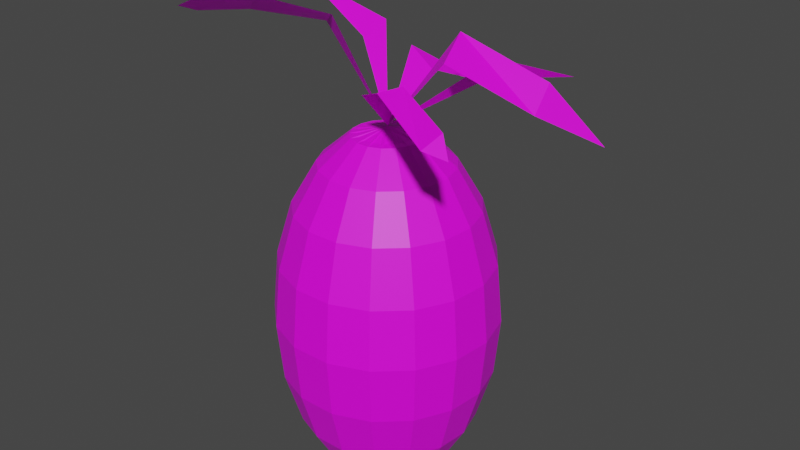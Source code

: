 # Source: prehistoricPlant.blend  (saved by Blender 3.6.11; exported with 4.5.12 LTS)
import bpy
from mathutils import Matrix  # noqa: F401  (used for matrix-valued properties, if any)

bpy.ops.wm.read_factory_settings(use_empty=True)
scene = bpy.context.scene
scene.name = 'Scene'

# ---- collections
col_collection = bpy.data.collections.new('Collection'); scene.collection.children.link(col_collection)

# ---- images (referenced by path relative to the original .blend; pixels are not part of the script)
import os
ASSET_DIR = os.environ.get("B2B_ASSET_DIR", "")  # directory of the original .blend (textures are referenced by path, not embedded)
HERE = os.path.dirname(os.path.abspath(__file__))  # packed textures are extracted next to this script under _unpacked/

def load_image(name, relpath, width, height, colorspace="sRGB"):
    """Load a texture the original file referenced (path relative to the .blend, or extracted next to this script)."""
    p = next((c for c in (os.path.join(HERE, relpath), os.path.join(ASSET_DIR, relpath)) if relpath and os.path.exists(c)), "")
    if p:
        img = bpy.data.images.load(p, check_existing=True)
        img.name = name
    else:  # same state as the original file: an image datablock whose file is absent (Cycles renders it pink)
        img = bpy.data.images.new(name, width, height)
        img.source = "FILE"
        img.filepath = "//" + (relpath or name)
    img.colorspace_settings.name = colorspace
    return img
img_dungeons_2_texture_01_a_png = load_image('Dungeons_2_Texture_01_A.png', 'Dungeons_2_Texture_01_A.png', 1024, 1024, 'sRGB')

# ---- materials (node trees are filled in below, after node groups)
mat_material = bpy.data.materials.new('Material')
mat_material.alpha_threshold = 0.0
mat_material.use_transparent_shadow = False
mat_material.roughness = 0.5
mat_material.line_color = (0.0, 0.0, 0.0, 1.0)

# ---- material node trees
mat_material.use_nodes = True; mat_material.node_tree.nodes.clear()
_N = mat_material.node_tree.nodes; _L = mat_material.node_tree.links
n0 = _N.new('ShaderNodeOutputMaterial'); n0.name = 'Material Output'; n0.location = (300, 300)
n1 = _N.new('ShaderNodeBsdfPrincipled'); n1.name = 'Principled BSDF'; n1.location = (10, 300)
n1.distribution = 'GGX'
n1.subsurface_method = 'RANDOM_WALK_SKIN'
n1.inputs[3].default_value = 1.45
n1.inputs[27].default_value = (0.0, 0.0, 0.0, 1.0)
n1.inputs[28].default_value = 1.0
n2 = _N.new('ShaderNodeTexImage'); n2.name = 'Image Texture'; n2.location = (-356, 59)
n2.image = img_dungeons_2_texture_01_a_png
_L.new(n1.outputs[0], n0.inputs[0])
_L.new(n2.outputs[0], n1.inputs[0])
n0.is_active_output = True

# ---- world
world_world = bpy.data.worlds.new('World'); scene.world = world_world
world_world.use_nodes = True; world_world.node_tree.nodes.clear()
_N = world_world.node_tree.nodes; _L = world_world.node_tree.links
n0 = _N.new('ShaderNodeOutputWorld'); n0.name = 'World Output'; n0.location = (300, 300)
n1 = _N.new('ShaderNodeBackground'); n1.name = 'Background'; n1.location = (10, 300)
n1.inputs[0].default_value = (0.05088, 0.05088, 0.05088, 1.0)
_L.new(n1.outputs[0], n0.inputs[0])
n0.is_active_output = True
world_world.color = (0.05088, 0.05088, 0.05088)
world_world.use_sun_shadow = False
world_world.sun_shadow_jitter_overblur = 0.0

# ---- meshes
me_sphere = bpy.data.meshes.new('Sphere')
me_sphere.from_pydata([(0.0001117, 0.2031, 0.8785), (0.0001117, 0.6112, 0.304), (0.0001117, 0.6423, 0.02753), (0.0001117, 0.6112, -0.249), (0.0001117, 0.521, -0.4984), (0.0001117, 0.3803, -0.6963), (0.0001117, 0.2031, -0.7011), (0.07107, 0.1899, 0.8785), (0.1351, 0.3551, 0.7514), (0.1859, 0.4862, 0.5535), (0.2185, 0.5704, 0.304), (0.2297, 0.5994, 0.02753), (0.2185, 0.5704, -0.249), (0.1859, 0.4862, -0.4984), (0.1351, 0.3551, -0.6963), (0.07107, 0.1899, -0.7011), (0.1324, 0.1519, 0.8785), (0.2518, 0.2828, 0.7514), (0.3465, 0.3867, 0.5535), (0.4074, 0.4535, 0.304), (0.4283, 0.4765, 0.02753), (0.4074, 0.4535, -0.249), (0.3465, 0.3867, -0.4984), (0.2518, 0.2828, -0.6963), (0.1324, 0.1519, -0.7011), (0.1759, 0.09428, 0.8785), (0.3345, 0.1733, 0.7514), (0.4604, 0.2359, 0.5535), (0.5412, 0.2762, 0.304), (0.5691, 0.29, 0.02753), (0.5412, 0.2762, -0.249), (0.4604, 0.2359, -0.4984), (0.3345, 0.1733, -0.6963), (0.1759, 0.09428, -0.7011), (0.1957, 0.02486, 0.8785), (0.3721, 0.0412, 0.7514), (0.5121, 0.05418, 0.5535), (0.602, 0.06251, 0.304), (0.633, 0.06538, 0.02753), (0.602, 0.06251, -0.249), (0.5121, 0.05418, -0.4984), (0.3721, 0.0412, -0.6963), (0.1957, 0.02486, -0.7011), (0.189, -0.04702, 0.8785), (0.3595, -0.09551, 0.7514), (0.4947, -0.134, 0.5535), (0.5815, -0.1587, 0.304), (0.6115, -0.1672, 0.02753), (0.5815, -0.1587, -0.249), (0.4947, -0.134, -0.4984), (0.3595, -0.09551, -0.6963), (0.189, -0.04702, -0.7011), (0.1569, -0.1116, 0.8785), (0.2983, -0.2184, 0.7514), (0.4105, -0.3032, 0.5535), (0.4825, -0.3576, 0.304), (0.5073, -0.3763, 0.02753), (0.4825, -0.3576, -0.249), (0.4105, -0.3032, -0.4984), (0.2983, -0.2184, -0.6963), (0.1569, -0.1116, -0.7011), (0.1035, -0.1603, 0.8785), (0.1968, -0.3109, 0.7514), (0.2708, -0.4305, 0.5535), (0.3183, -0.5072, 0.304), (0.3347, -0.5337, 0.02753), (0.3183, -0.5072, -0.249), (0.2708, -0.4305, -0.4984), (0.1968, -0.3109, -0.6963), (0.1035, -0.1603, -0.7011), (0.0362, -0.1863, 0.8785), (0.06876, -0.3605, 0.7514), (0.0946, -0.4987, 0.5535), (0.1112, -0.5875, 0.304), (0.1169, -0.6181, 0.02753), (0.1112, -0.5875, -0.249), (0.0946, -0.4987, -0.4984), (0.06876, -0.3605, -0.6963), (0.0362, -0.1863, -0.7011), (-0.03598, -0.1863, 0.8785), (-0.06854, -0.3605, 0.7514), (-0.09438, -0.4987, 0.5535), (-0.111, -0.5875, 0.304), (-0.1167, -0.6181, 0.02753), (-0.111, -0.5875, -0.249), (-0.09438, -0.4987, -0.4984), (-0.06854, -0.3605, -0.6963), (-0.03598, -0.1863, -0.7011), (0.0001117, 0.006732, -0.7096), (-0.1033, -0.1603, 0.8785), (-0.1966, -0.3109, 0.7514), (-0.2706, -0.4305, 0.5535), (-0.3181, -0.5072, 0.304), (-0.3345, -0.5337, 0.02753), (-0.3181, -0.5072, -0.249), (-0.2706, -0.4305, -0.4984), (-0.1966, -0.3109, -0.6963), (-0.1033, -0.1603, -0.7011), (0.007508, 0.004078, 0.9159), (-0.1566, -0.1116, 0.8785), (-0.298, -0.2184, 0.7514), (-0.4102, -0.3032, 0.5535), (-0.4823, -0.3576, 0.304), (-0.5071, -0.3763, 0.02753), (-0.4823, -0.3576, -0.249), (-0.4102, -0.3032, -0.4984), (-0.298, -0.2184, -0.6963), (-0.1566, -0.1116, -0.7011), (-0.1888, -0.04702, 0.8785), (-0.3592, -0.09551, 0.7514), (-0.4945, -0.134, 0.5535), (-0.5813, -0.1587, 0.304), (-0.6112, -0.1672, 0.02753), (-0.5813, -0.1587, -0.249), (-0.4945, -0.134, -0.4984), (-0.3592, -0.09551, -0.6963), (-0.1888, -0.04702, -0.7011), (-0.1955, 0.02486, 0.8785), (-0.3719, 0.0412, 0.7514), (-0.5119, 0.05418, 0.5535), (-0.6018, 0.06251, 0.304), (-0.6328, 0.06538, 0.02753), (-0.6018, 0.06251, -0.249), (-0.5119, 0.05418, -0.4984), (-0.3719, 0.0412, -0.6963), (-0.1955, 0.02486, -0.7011), (-0.1757, 0.09428, 0.8785), (-0.3343, 0.1733, 0.7514), (-0.4602, 0.2359, 0.5535), (-0.541, 0.2762, 0.304), (-0.5689, 0.29, 0.02753), (-0.541, 0.2762, -0.249), (-0.4602, 0.2359, -0.4984), (-0.3343, 0.1733, -0.6963), (-0.1757, 0.09428, -0.7011), (-0.1322, 0.1519, 0.8785), (-0.2516, 0.2828, 0.7514), (-0.3463, 0.3867, 0.5535), (-0.4071, 0.4535, 0.304), (-0.4281, 0.4765, 0.02753), (-0.4071, 0.4535, -0.249), (-0.3463, 0.3867, -0.4984), (-0.2516, 0.2828, -0.6963), (-0.1322, 0.1519, -0.7011), (-0.07084, 0.1899, 0.8785), (-0.1348, 0.3551, 0.7514), (-0.1856, 0.4862, 0.5535), (-0.2183, 0.5704, 0.304), (-0.2295, 0.5994, 0.02753), (-0.2183, 0.5704, -0.249), (-0.1856, 0.4862, -0.4984), (-0.1348, 0.3551, -0.6963), (-0.07084, 0.1899, -0.7011), (0.0001117, 0.3803, 0.7514), (0.0001117, 0.521, 0.5535), (0.008382, 0.1589, 0.8825), (0.008382, 0.05097, 0.9065), (0.04737, 0.1516, 0.8825), (0.06279, 0.1456, 0.8825), (0.0238, 0.045, 0.9065), (0.09652, 0.1248, 0.8825), (0.1087, 0.1136, 0.8825), (0.03603, 0.03385, 0.9065), (0.1326, 0.08196, 0.8825), (0.14, 0.06716, 0.8825), (0.0434, 0.01905, 0.9065), (0.1509, 0.02901, 0.8825), (0.1524, 0.01254, 0.8825), (0.04493, 0.002579, 0.9065), (0.1487, -0.02696, 0.8825), (0.1442, -0.04287, 0.8825), (0.0404, -0.01333, 0.9065), (0.1265, -0.07837, 0.8825), (0.1166, -0.09157, 0.8825), (0.03043, -0.02653, 0.9065), (0.08725, -0.1183, 0.8825), (0.07319, -0.127, 0.8825), (0.01637, -0.03524, 0.9065), (0.0362, -0.1413, 0.8825), (0.01994, -0.1444, 0.8825), (0.0001117, -0.03827, 0.9065), (-0.01972, -0.1444, 0.8825), (-0.03598, -0.1413, 0.8825), (-0.01615, -0.03524, 0.9065), (-0.07296, -0.127, 0.8825), (-0.08703, -0.1183, 0.8825), (-0.03021, -0.02653, 0.9065), (-0.1163, -0.09157, 0.8825), (-0.1263, -0.07837, 0.8825), (-0.04018, -0.01333, 0.9065), (-0.144, -0.04287, 0.8825), (-0.1485, -0.02696, 0.8825), (-0.0447, 0.002579, 0.9065), (-0.1522, 0.01254, 0.8825), (-0.1506, 0.02901, 0.8825), (-0.04318, 0.01905, 0.9065), (-0.1398, 0.06716, 0.8825), (-0.1324, 0.08196, 0.8825), (-0.0358, 0.03385, 0.9065), (-0.1085, 0.1136, 0.8825), (-0.09629, 0.1248, 0.8825), (-0.02358, 0.045, 0.9065), (-0.06257, 0.1456, 0.8825), (-0.04715, 0.1516, 0.8825), (-0.008158, 0.05097, 0.9065), (-0.008158, 0.1589, 0.8825), (-0.2168, 0.4688, 1.136), (-0.08075, 0.7685, 0.9602), (0.09221, 0.951, 0.8596), (0.02218, 0.7576, 0.9506), (-0.0681, 0.4622, 1.052), (0.1446, -0.08285, 1.104), (0.3637, -0.3045, 1.228), (0.7444, -0.494, 1.171), (0.8347, -0.5689, 1.1), (0.705, -0.5976, 1.121), (0.2895, -0.4023, 1.21), (0.0559, -0.2464, 1.12), (-0.3101, -0.05156, 1.355), (-0.5592, -0.341, 1.452), (-0.7073, -0.569, 1.465), (-0.8367, -0.6006, 1.412), (-0.8771, -0.4446, 1.358), (-0.7583, -0.1939, 1.336), (-0.4588, 0.06075, 1.285), (0.2638, 0.2621, 1.315), (0.8007, 0.2548, 1.2), (1.029, 0.4271, 0.9324), (0.8089, 0.1281, 1.094), (0.341, 0.03027, 1.241), (-0.3435, 0.2181, 1.204), (-0.7622, 0.1529, 1.476), (-1.123, 0.2028, 1.295), (-0.7353, 0.2094, 1.413), (-0.3454, 0.4073, 1.245), (0.4005, 0.3747, 1.202), (0.6568, 0.7204, 1.093), (0.3243, 0.4292, 1.088)], [], [(1, 154, 9, 10), (155, 156, 157), (5, 4, 13, 14), (2, 1, 10, 11), (153, 0, 7, 8), (6, 5, 14, 15), (3, 2, 11, 12), (154, 153, 8, 9), (88, 6, 15), (4, 3, 12, 13), (10, 9, 18, 19), (158, 159, 160), (14, 13, 22, 23), (11, 10, 19, 20), (8, 7, 16, 17), (15, 14, 23, 24), (12, 11, 20, 21), (9, 8, 17, 18), (88, 15, 24), (13, 12, 21, 22), (22, 21, 30, 31), (19, 18, 27, 28), (161, 162, 163), (23, 22, 31, 32), (20, 19, 28, 29), (17, 16, 25, 26), (24, 23, 32, 33), (21, 20, 29, 30), (18, 17, 26, 27), (88, 24, 33), (27, 26, 35, 36), (88, 33, 42), (31, 30, 39, 40), (28, 27, 36, 37), (164, 165, 166), (32, 31, 40, 41), (29, 28, 37, 38), (26, 25, 34, 35), (33, 32, 41, 42), (30, 29, 38, 39), (42, 41, 50, 51), (39, 38, 47, 48), (36, 35, 44, 45), (88, 42, 51), (40, 39, 48, 49), (37, 36, 45, 46), (167, 168, 169), (41, 40, 49, 50), (38, 37, 46, 47), (35, 34, 43, 44), (47, 46, 55, 56), (44, 43, 52, 53), (51, 50, 59, 60), (48, 47, 56, 57), (45, 44, 53, 54), (88, 51, 60), (49, 48, 57, 58), (46, 45, 54, 55), (170, 171, 172), (50, 49, 58, 59), (173, 174, 175), (59, 58, 67, 68), (56, 55, 64, 65), (53, 52, 61, 62), (60, 59, 68, 69), (57, 56, 65, 66), (54, 53, 62, 63), (88, 60, 69), (58, 57, 66, 67), (55, 54, 63, 64), (64, 63, 72, 73), (176, 177, 178), (68, 67, 76, 77), (65, 64, 73, 74), (62, 61, 70, 71), (69, 68, 77, 78), (66, 65, 74, 75), (63, 62, 71, 72), (88, 69, 78), (67, 66, 75, 76), (88, 78, 87), (76, 75, 84, 85), (73, 72, 81, 82), (179, 180, 181), (77, 76, 85, 86), (74, 73, 82, 83), (71, 70, 79, 80), (78, 77, 86, 87), (75, 74, 83, 84), (72, 71, 80, 81), (84, 83, 93, 94), (81, 80, 90, 91), (88, 87, 97), (85, 84, 94, 95), (82, 81, 91, 92), (182, 183, 184), (86, 85, 95, 96), (83, 82, 92, 93), (80, 79, 89, 90), (87, 86, 96, 97), (90, 89, 99, 100), (97, 96, 106, 107), (94, 93, 103, 104), (91, 90, 100, 101), (88, 97, 107), (95, 94, 104, 105), (92, 91, 101, 102), (185, 186, 187), (96, 95, 105, 106), (93, 92, 102, 103), (103, 102, 111, 112), (100, 99, 108, 109), (107, 106, 115, 116), (104, 103, 112, 113), (101, 100, 109, 110), (88, 107, 116), (105, 104, 113, 114), (102, 101, 110, 111), (188, 189, 190), (106, 105, 114, 115), (191, 192, 193), (115, 114, 123, 124), (112, 111, 120, 121), (109, 108, 117, 118), (116, 115, 124, 125), (113, 112, 121, 122), (110, 109, 118, 119), (88, 116, 125), (114, 113, 122, 123), (111, 110, 119, 120), (123, 122, 131, 132), (120, 119, 128, 129), (194, 195, 196), (124, 123, 132, 133), (121, 120, 129, 130), (118, 117, 126, 127), (125, 124, 133, 134), (122, 121, 130, 131), (119, 118, 127, 128), (88, 125, 134), (128, 127, 136, 137), (88, 134, 143), (132, 131, 140, 141), (129, 128, 137, 138), (197, 198, 199), (133, 132, 141, 142), (130, 129, 138, 139), (127, 126, 135, 136), (134, 133, 142, 143), (131, 130, 139, 140), (140, 139, 148, 149), (137, 136, 145, 146), (88, 143, 152), (141, 140, 149, 150), (138, 137, 146, 147), (200, 201, 202), (142, 141, 150, 151), (139, 138, 147, 148), (136, 135, 144, 145), (143, 142, 151, 152), (145, 144, 0, 153), (152, 151, 5, 6), (149, 148, 2, 3), (146, 145, 153, 154), (88, 152, 6), (150, 149, 3, 4), (147, 146, 154, 1), (203, 204, 205), (151, 150, 4, 5), (148, 147, 1, 2), (0, 98, 156, 155), (98, 7, 157, 156), (7, 0, 155, 157), (7, 98, 159, 158), (98, 16, 160, 159), (16, 7, 158, 160), (16, 98, 162, 161), (98, 25, 163, 162), (25, 16, 161, 163), (25, 98, 165, 164), (98, 34, 166, 165), (34, 25, 164, 166), (34, 98, 168, 167), (98, 43, 169, 168), (43, 34, 167, 169), (43, 98, 171, 170), (98, 52, 172, 171), (52, 43, 170, 172), (52, 98, 174, 173), (98, 61, 175, 174), (61, 52, 173, 175), (61, 98, 177, 176), (98, 70, 178, 177), (70, 61, 176, 178), (70, 98, 180, 179), (98, 79, 181, 180), (79, 70, 179, 181), (79, 98, 183, 182), (98, 89, 184, 183), (89, 79, 182, 184), (89, 98, 186, 185), (98, 99, 187, 186), (99, 89, 185, 187), (99, 98, 189, 188), (98, 108, 190, 189), (108, 99, 188, 190), (108, 98, 192, 191), (98, 117, 193, 192), (117, 108, 191, 193), (117, 98, 195, 194), (98, 126, 196, 195), (126, 117, 194, 196), (126, 98, 198, 197), (98, 135, 199, 198), (135, 126, 197, 199), (135, 98, 201, 200), (98, 144, 202, 201), (144, 135, 200, 202), (144, 98, 204, 203), (98, 0, 205, 204), (0, 144, 203, 205), (208, 207, 209), (206, 210, 209, 207), (206, 98, 210), (211, 98, 217), (211, 217, 216, 212), (212, 216, 215, 213), (214, 213, 215), (218, 98, 224), (218, 224, 223, 219), (221, 220, 222), (219, 223, 222, 220), (225, 98, 229), (225, 229, 228, 226), (227, 226, 228), (230, 98, 234), (230, 234, 233, 231), (232, 231, 233), (236, 237, 235), (235, 237, 98)])
_uv = me_sphere.uv_layers.new(name='UVMap')
_uv.uv.foreach_set('vector', [0.08234, 0.4709, 0.08234, 0.471, 0.08225, 0.471, 0.08225, 0.4709, 0.2246, 0.4707, 0.2246, 0.4707, 0.2246, 0.4707, 0.08234, 0.4702, 0.08234, 0.4704, 0.08225, 0.4704, 0.08225, 0.4702, 0.1126, 0.4883, 0.1126, 0.4884, 0.1125, 0.4884, 0.1125, 0.4883, 0.08234, 0.4712, 0.08234, 0.4713, 0.08225, 0.4713, 0.08225, 0.4712, 0.1126, 0.4877, 0.1126, 0.4878, 0.1125, 0.4878, 0.1125, 0.4877, 0.08234, 0.4706, 0.08234, 0.4707, 0.08225, 0.4707, 0.08225, 0.4706, 0.1126, 0.4886, 0.1126, 0.4887, 0.1125, 0.4887, 0.1125, 0.4886, 0.0823, 0.4699, 0.08234, 0.4701, 0.08225, 0.4701, 0.08234, 0.4704, 0.08234, 0.4706, 0.08225, 0.4706, 0.08225, 0.4704, 0.08225, 0.4709, 0.08225, 0.471, 0.08216, 0.471, 0.08216, 0.4709, 0.2246, 0.4707, 0.2246, 0.4707, 0.2246, 0.4707, 0.1125, 0.4878, 0.1125, 0.488, 0.1124, 0.488, 0.1124, 0.4878, 0.08225, 0.4707, 0.08225, 0.4709, 0.08216, 0.4709, 0.08216, 0.4707, 0.08225, 0.4712, 0.08225, 0.4713, 0.08216, 0.4713, 0.08216, 0.4712, 0.08225, 0.4701, 0.08225, 0.4702, 0.08216, 0.4702, 0.08216, 0.4701, 0.08225, 0.4706, 0.08225, 0.4707, 0.08216, 0.4707, 0.08216, 0.4706, 0.08225, 0.471, 0.08225, 0.4712, 0.08216, 0.4712, 0.08216, 0.471, 0.08221, 0.4699, 0.08225, 0.4701, 0.08216, 0.4701, 0.08225, 0.4704, 0.08225, 0.4706, 0.08216, 0.4706, 0.08216, 0.4704, 0.1124, 0.488, 0.1124, 0.4881, 0.1123, 0.4881, 0.1123, 0.488, 0.1124, 0.4884, 0.1124, 0.4886, 0.1123, 0.4886, 0.1123, 0.4884, 0.2246, 0.4707, 0.2246, 0.4707, 0.2246, 0.4707, 0.08216, 0.4702, 0.08216, 0.4704, 0.08208, 0.4704, 0.08208, 0.4702, 0.08216, 0.4707, 0.08216, 0.4709, 0.08208, 0.4709, 0.08208, 0.4707, 0.08216, 0.4712, 0.08216, 0.4713, 0.08208, 0.4713, 0.08208, 0.4712, 0.08216, 0.4701, 0.08216, 0.4702, 0.08208, 0.4702, 0.08208, 0.4701, 0.08216, 0.4706, 0.08216, 0.4707, 0.08208, 0.4707, 0.08208, 0.4706, 0.08216, 0.471, 0.08216, 0.4712, 0.08208, 0.4712, 0.08208, 0.471, 0.08212, 0.4699, 0.08216, 0.4701, 0.08208, 0.4701, 0.1123, 0.4886, 0.1123, 0.4887, 0.1123, 0.4887, 0.1123, 0.4886, 0.08203, 0.4699, 0.08208, 0.4701, 0.08199, 0.4701, 0.08208, 0.4704, 0.08208, 0.4706, 0.08199, 0.4706, 0.08199, 0.4704, 0.08208, 0.4709, 0.08208, 0.471, 0.08199, 0.471, 0.08199, 0.4709, 0.2246, 0.4707, 0.2246, 0.4707, 0.2246, 0.4707, 0.08208, 0.4702, 0.08208, 0.4704, 0.08199, 0.4704, 0.08199, 0.4702, 0.1123, 0.4883, 0.1123, 0.4884, 0.1123, 0.4884, 0.1123, 0.4883, 0.08208, 0.4712, 0.08208, 0.4713, 0.08199, 0.4713, 0.08199, 0.4712, 0.08208, 0.4701, 0.08208, 0.4702, 0.08199, 0.4702, 0.08199, 0.4701, 0.08208, 0.4706, 0.08208, 0.4707, 0.08199, 0.4707, 0.08199, 0.4706, 0.08199, 0.4701, 0.08199, 0.4702, 0.0819, 0.4702, 0.0819, 0.4701, 0.1123, 0.4881, 0.1123, 0.4883, 0.1122, 0.4883, 0.1122, 0.4881, 0.08199, 0.471, 0.08199, 0.4712, 0.0819, 0.4712, 0.0819, 0.471, 0.08194, 0.4699, 0.08199, 0.4701, 0.0819, 0.4701, 0.08199, 0.4704, 0.08199, 0.4706, 0.0819, 0.4706, 0.0819, 0.4704, 0.1123, 0.4884, 0.1123, 0.4886, 0.1122, 0.4886, 0.1122, 0.4884, 0.2246, 0.4707, 0.2246, 0.4707, 0.2246, 0.4707, 0.08199, 0.4702, 0.08199, 0.4704, 0.0819, 0.4704, 0.0819, 0.4702, 0.08199, 0.4707, 0.08199, 0.4709, 0.0819, 0.4709, 0.0819, 0.4707, 0.1123, 0.4887, 0.1123, 0.4889, 0.1122, 0.4889, 0.1122, 0.4887, 0.0819, 0.4707, 0.0819, 0.4709, 0.08181, 0.4709, 0.08181, 0.4707, 0.1122, 0.4887, 0.1122, 0.4889, 0.1121, 0.4889, 0.1121, 0.4887, 0.0819, 0.4701, 0.0819, 0.4702, 0.08181, 0.4702, 0.08181, 0.4701, 0.0819, 0.4706, 0.0819, 0.4707, 0.08181, 0.4707, 0.08181, 0.4706, 0.0819, 0.471, 0.0819, 0.4712, 0.08181, 0.4712, 0.08181, 0.471, 0.1121, 0.4875, 0.1122, 0.4877, 0.1121, 0.4877, 0.0819, 0.4704, 0.0819, 0.4706, 0.08181, 0.4706, 0.08181, 0.4704, 0.0819, 0.4709, 0.0819, 0.471, 0.08181, 0.471, 0.08181, 0.4709, 0.2246, 0.4707, 0.2246, 0.4707, 0.2246, 0.4707, 0.1122, 0.4878, 0.1122, 0.488, 0.1121, 0.488, 0.1121, 0.4878, 0.2246, 0.4707, 0.2246, 0.4707, 0.2246, 0.4707, 0.08181, 0.4702, 0.08181, 0.4704, 0.08172, 0.4704, 0.08172, 0.4702, 0.08181, 0.4707, 0.08181, 0.4709, 0.08172, 0.4709, 0.08172, 0.4707, 0.08181, 0.4712, 0.08181, 0.4713, 0.08172, 0.4713, 0.08172, 0.4712, 0.1121, 0.4877, 0.1121, 0.4878, 0.112, 0.4878, 0.112, 0.4877, 0.08181, 0.4706, 0.08181, 0.4707, 0.08172, 0.4707, 0.08172, 0.4706, 0.08181, 0.471, 0.08181, 0.4712, 0.08172, 0.4712, 0.08172, 0.471, 0.08176, 0.4699, 0.08181, 0.4701, 0.08172, 0.4701, 0.1121, 0.488, 0.1121, 0.4881, 0.112, 0.4881, 0.112, 0.488, 0.1121, 0.4884, 0.1121, 0.4886, 0.112, 0.4886, 0.112, 0.4884, 0.08172, 0.4709, 0.08172, 0.471, 0.08163, 0.471, 0.08163, 0.4709, 0.2246, 0.4707, 0.2246, 0.4707, 0.2246, 0.4707, 0.08172, 0.4702, 0.08172, 0.4704, 0.08163, 0.4704, 0.08163, 0.4702, 0.08172, 0.4707, 0.08172, 0.4709, 0.08163, 0.4709, 0.08163, 0.4707, 0.112, 0.4887, 0.112, 0.4889, 0.1119, 0.4889, 0.1119, 0.4887, 0.112, 0.4877, 0.112, 0.4878, 0.1119, 0.4878, 0.1119, 0.4877, 0.08172, 0.4706, 0.08172, 0.4707, 0.08163, 0.4707, 0.08163, 0.4706, 0.08172, 0.471, 0.08172, 0.4712, 0.08163, 0.4712, 0.08163, 0.471, 0.08168, 0.4699, 0.08172, 0.4701, 0.08163, 0.4701, 0.08172, 0.4704, 0.08172, 0.4706, 0.08163, 0.4706, 0.08163, 0.4704, 0.08159, 0.4699, 0.08163, 0.4701, 0.08154, 0.4701, 0.1119, 0.488, 0.1119, 0.4881, 0.1118, 0.4881, 0.1118, 0.488, 0.08163, 0.4709, 0.08163, 0.471, 0.08154, 0.471, 0.08154, 0.4709, 0.2246, 0.4707, 0.2246, 0.4707, 0.2246, 0.4707, 0.08163, 0.4702, 0.08163, 0.4704, 0.08154, 0.4704, 0.08154, 0.4702, 0.1119, 0.4883, 0.1119, 0.4884, 0.1118, 0.4884, 0.1118, 0.4883, 0.08163, 0.4712, 0.08163, 0.4713, 0.08154, 0.4713, 0.08154, 0.4712, 0.1119, 0.4877, 0.1119, 0.4878, 0.1118, 0.4878, 0.1118, 0.4877, 0.08163, 0.4706, 0.08163, 0.4707, 0.08154, 0.4707, 0.08154, 0.4706, 0.1119, 0.4886, 0.1119, 0.4887, 0.1118, 0.4887, 0.1118, 0.4886, 0.08154, 0.4706, 0.08154, 0.4707, 0.08145, 0.4707, 0.08145, 0.4706, 0.08154, 0.471, 0.08154, 0.4712, 0.08145, 0.4712, 0.08145, 0.471, 0.0815, 0.4699, 0.08154, 0.4701, 0.08145, 0.4701, 0.08154, 0.4704, 0.08154, 0.4706, 0.08145, 0.4706, 0.08145, 0.4704, 0.08154, 0.4709, 0.08154, 0.471, 0.08145, 0.471, 0.08145, 0.4709, 0.2246, 0.4707, 0.2246, 0.4707, 0.2246, 0.4707, 0.1118, 0.4878, 0.1118, 0.488, 0.1117, 0.488, 0.1117, 0.4878, 0.08154, 0.4707, 0.08154, 0.4709, 0.08145, 0.4709, 0.08145, 0.4707, 0.08154, 0.4712, 0.08154, 0.4713, 0.08145, 0.4713, 0.08145, 0.4712, 0.08154, 0.4701, 0.08154, 0.4702, 0.08145, 0.4702, 0.08145, 0.4701, 0.1117, 0.4887, 0.1117, 0.4889, 0.1116, 0.4889, 0.1116, 0.4887, 0.08145, 0.4701, 0.08145, 0.4702, 0.08136, 0.4702, 0.08136, 0.4701, 0.08145, 0.4706, 0.08145, 0.4707, 0.08136, 0.4707, 0.08136, 0.4706, 0.08145, 0.471, 0.08145, 0.4712, 0.08136, 0.4712, 0.08136, 0.471, 0.08141, 0.4699, 0.08145, 0.4701, 0.08136, 0.4701, 0.08145, 0.4704, 0.08145, 0.4706, 0.08136, 0.4706, 0.08136, 0.4704, 0.08145, 0.4709, 0.08145, 0.471, 0.08136, 0.471, 0.08136, 0.4709, 0.2246, 0.4707, 0.2246, 0.4707, 0.2246, 0.4707, 0.08145, 0.4702, 0.08145, 0.4704, 0.08136, 0.4704, 0.08136, 0.4702, 0.1117, 0.4883, 0.1117, 0.4884, 0.1116, 0.4884, 0.1116, 0.4883, 0.08136, 0.4707, 0.08136, 0.4709, 0.08128, 0.4709, 0.08128, 0.4707, 0.08136, 0.4712, 0.08136, 0.4713, 0.08128, 0.4713, 0.08128, 0.4712, 0.08136, 0.4701, 0.08136, 0.4702, 0.08128, 0.4702, 0.08128, 0.4701, 0.1116, 0.4881, 0.1116, 0.4883, 0.1115, 0.4883, 0.1115, 0.4881, 0.08136, 0.471, 0.08136, 0.4712, 0.08128, 0.4712, 0.08128, 0.471, 0.08132, 0.4699, 0.08136, 0.4701, 0.08128, 0.4701, 0.08136, 0.4704, 0.08136, 0.4706, 0.08128, 0.4706, 0.08128, 0.4704, 0.08136, 0.4709, 0.08136, 0.471, 0.08128, 0.471, 0.08128, 0.4709, 0.2237, 0.4701, 0.2237, 0.4701, 0.2237, 0.4701, 0.1116, 0.4878, 0.1116, 0.488, 0.1115, 0.488, 0.1115, 0.4878, 0.2246, 0.4707, 0.2246, 0.4707, 0.2246, 0.4707, 0.08279, 0.4702, 0.08279, 0.4704, 0.0827, 0.4704, 0.0827, 0.4702, 0.08279, 0.4707, 0.08279, 0.4709, 0.0827, 0.4709, 0.0827, 0.4707, 0.1131, 0.4887, 0.1131, 0.4889, 0.113, 0.4889, 0.113, 0.4887, 0.08279, 0.4701, 0.08279, 0.4702, 0.0827, 0.4702, 0.0827, 0.4701, 0.08279, 0.4706, 0.08279, 0.4707, 0.0827, 0.4707, 0.0827, 0.4706, 0.08279, 0.471, 0.08279, 0.4712, 0.0827, 0.4712, 0.0827, 0.471, 0.08274, 0.4699, 0.08279, 0.4701, 0.0827, 0.4701, 0.08279, 0.4704, 0.08279, 0.4706, 0.0827, 0.4706, 0.0827, 0.4704, 0.08279, 0.4709, 0.08279, 0.471, 0.0827, 0.471, 0.0827, 0.4709, 0.0827, 0.4704, 0.0827, 0.4706, 0.08261, 0.4706, 0.08261, 0.4704, 0.113, 0.4884, 0.113, 0.4886, 0.1129, 0.4886, 0.1129, 0.4884, 0.2236, 0.4701, 0.2236, 0.4701, 0.2236, 0.4701, 0.0827, 0.4702, 0.0827, 0.4704, 0.08261, 0.4704, 0.08261, 0.4702, 0.0827, 0.4707, 0.0827, 0.4709, 0.08261, 0.4709, 0.08261, 0.4707, 0.113, 0.4887, 0.113, 0.4889, 0.1129, 0.4889, 0.1129, 0.4887, 0.0827, 0.4701, 0.0827, 0.4702, 0.08261, 0.4702, 0.08261, 0.4701, 0.0827, 0.4706, 0.0827, 0.4707, 0.08261, 0.4707, 0.08261, 0.4706, 0.0827, 0.471, 0.0827, 0.4712, 0.08261, 0.4712, 0.08261, 0.471, 0.08265, 0.4699, 0.0827, 0.4701, 0.08261, 0.4701, 0.08261, 0.471, 0.08261, 0.4712, 0.08252, 0.4712, 0.08252, 0.471, 0.08256, 0.4699, 0.08261, 0.4701, 0.08252, 0.4701, 0.1129, 0.488, 0.1129, 0.4881, 0.1128, 0.4881, 0.1128, 0.488, 0.08261, 0.4709, 0.08261, 0.471, 0.08252, 0.471, 0.08252, 0.4709, 0.2246, 0.4707, 0.2246, 0.4707, 0.2246, 0.4707, 0.08261, 0.4702, 0.08261, 0.4704, 0.08252, 0.4704, 0.08252, 0.4702, 0.08261, 0.4707, 0.08261, 0.4709, 0.08252, 0.4709, 0.08252, 0.4707, 0.08261, 0.4712, 0.08261, 0.4713, 0.08252, 0.4713, 0.08252, 0.4712, 0.1129, 0.4877, 0.1129, 0.4878, 0.1128, 0.4878, 0.1128, 0.4877, 0.08261, 0.4706, 0.08261, 0.4707, 0.08252, 0.4707, 0.08252, 0.4706, 0.08252, 0.4706, 0.08252, 0.4707, 0.08243, 0.4707, 0.08243, 0.4706, 0.08252, 0.471, 0.08252, 0.4712, 0.08243, 0.4712, 0.08243, 0.471, 0.08248, 0.4699, 0.08252, 0.4701, 0.08243, 0.4701, 0.08252, 0.4704, 0.08252, 0.4706, 0.08243, 0.4706, 0.08243, 0.4704, 0.08252, 0.4709, 0.08252, 0.471, 0.08243, 0.471, 0.08243, 0.4709, 0.2246, 0.4707, 0.2246, 0.4707, 0.2246, 0.4707, 0.08252, 0.4702, 0.08252, 0.4704, 0.08243, 0.4704, 0.08243, 0.4702, 0.1128, 0.4883, 0.1128, 0.4884, 0.1127, 0.4884, 0.1127, 0.4883, 0.08252, 0.4712, 0.08252, 0.4713, 0.08243, 0.4713, 0.08243, 0.4712, 0.08252, 0.4701, 0.08252, 0.4702, 0.08243, 0.4702, 0.08243, 0.4701, 0.08243, 0.4712, 0.08243, 0.4713, 0.08234, 0.4713, 0.08234, 0.4712, 0.08243, 0.4701, 0.08243, 0.4702, 0.08234, 0.4702, 0.08234, 0.4701, 0.08243, 0.4706, 0.08243, 0.4707, 0.08234, 0.4707, 0.08234, 0.4706, 0.08243, 0.471, 0.08243, 0.4712, 0.08234, 0.4712, 0.08234, 0.471, 0.1127, 0.4875, 0.1127, 0.4877, 0.1126, 0.4877, 0.1127, 0.488, 0.1127, 0.4881, 0.1126, 0.4881, 0.1126, 0.488, 0.08243, 0.4709, 0.08243, 0.471, 0.08234, 0.471, 0.08234, 0.4709, 0.2246, 0.4707, 0.2246, 0.4707, 0.2246, 0.4707, 0.08243, 0.4702, 0.08243, 0.4704, 0.08234, 0.4704, 0.08234, 0.4702, 0.08243, 0.4707, 0.08243, 0.4709, 0.08234, 0.4709, 0.08234, 0.4707, 0.09764, 0.4805, 0.09764, 0.4804, 0.09764, 0.4804, 0.09764, 0.4805, 0.09764, 0.4804, 0.09764, 0.4805, 0.09764, 0.4805, 0.09764, 0.4804, 0.09764, 0.4805, 0.09764, 0.4805, 0.09764, 0.4805, 0.09764, 0.4805, 0.09764, 0.4805, 0.09764, 0.4804, 0.09764, 0.4804, 0.09764, 0.4805, 0.09764, 0.4804, 0.09764, 0.4805, 0.09764, 0.4805, 0.09764, 0.4804, 0.09764, 0.4805, 0.09764, 0.4805, 0.09764, 0.4805, 0.09764, 0.4805, 0.09764, 0.4805, 0.09764, 0.4804, 0.09764, 0.4804, 0.09764, 0.4805, 0.09764, 0.4804, 0.09764, 0.4805, 0.09764, 0.4805, 0.09764, 0.4804, 0.09764, 0.4805, 0.09764, 0.4805, 0.09764, 0.4805, 0.09764, 0.4805, 0.09764, 0.4805, 0.09764, 0.4804, 0.09764, 0.4804, 0.09764, 0.4805, 0.09764, 0.4804, 0.09765, 0.4805, 0.09765, 0.4805, 0.09764, 0.4804, 0.09765, 0.4805, 0.09764, 0.4805, 0.09764, 0.4805, 0.09765, 0.4805, 0.09765, 0.4805, 0.09765, 0.4804, 0.09765, 0.4804, 0.09765, 0.4805, 0.09765, 0.4804, 0.09765, 0.4805, 0.09765, 0.4805, 0.09765, 0.4804, 0.09765, 0.4805, 0.09765, 0.4805, 0.09765, 0.4805, 0.09765, 0.4805, 0.09765, 0.4805, 0.09765, 0.4804, 0.09765, 0.4804, 0.09765, 0.4805, 0.09765, 0.4804, 0.09765, 0.4805, 0.09765, 0.4805, 0.09765, 0.4804, 0.09765, 0.4805, 0.09765, 0.4805, 0.09765, 0.4805, 0.09765, 0.4805, 0.09765, 0.4805, 0.09765, 0.4804, 0.09765, 0.4804, 0.09765, 0.4805, 0.09765, 0.4804, 0.09765, 0.4805, 0.09765, 0.4805, 0.09765, 0.4804, 0.09765, 0.4805, 0.09765, 0.4805, 0.09765, 0.4805, 0.09765, 0.4805, 0.09765, 0.4805, 0.09766, 0.4804, 0.09766, 0.4804, 0.09766, 0.4805, 0.09766, 0.4804, 0.09766, 0.4805, 0.09766, 0.4805, 0.09766, 0.4804, 0.09766, 0.4805, 0.09765, 0.4805, 0.09766, 0.4805, 0.09766, 0.4805, 0.09766, 0.4805, 0.09766, 0.4804, 0.09766, 0.4804, 0.09766, 0.4805, 0.09766, 0.4804, 0.09766, 0.4805, 0.09766, 0.4805, 0.09766, 0.4804, 0.09766, 0.4805, 0.09766, 0.4805, 0.09766, 0.4805, 0.09766, 0.4805, 0.09766, 0.4805, 0.09766, 0.4804, 0.09766, 0.4804, 0.09766, 0.4805, 0.09766, 0.4804, 0.09766, 0.4805, 0.09766, 0.4805, 0.09766, 0.4804, 0.09766, 0.4805, 0.09766, 0.4805, 0.09766, 0.4805, 0.09766, 0.4805, 0.09766, 0.4805, 0.09766, 0.4804, 0.09766, 0.4804, 0.09766, 0.4805, 0.09766, 0.4804, 0.09767, 0.4805, 0.09767, 0.4805, 0.09766, 0.4804, 0.09767, 0.4805, 0.09766, 0.4805, 0.09766, 0.4805, 0.09767, 0.4805, 0.09671, 0.4799, 0.09671, 0.4799, 0.09671, 0.4799, 0.09671, 0.4799, 0.09671, 0.4799, 0.09672, 0.4799, 0.09671, 0.4799, 0.09671, 0.4799, 0.09672, 0.4799, 0.09671, 0.4799, 0.09671, 0.4799, 0.09671, 0.4799, 0.09762, 0.4805, 0.09762, 0.4804, 0.09762, 0.4804, 0.09762, 0.4805, 0.09762, 0.4804, 0.09762, 0.4805, 0.09762, 0.4805, 0.09762, 0.4804, 0.09762, 0.4805, 0.09762, 0.4805, 0.09762, 0.4805, 0.09762, 0.4805, 0.09667, 0.4799, 0.09667, 0.4799, 0.09667, 0.4799, 0.09667, 0.4799, 0.09667, 0.4799, 0.09667, 0.4799, 0.09667, 0.4799, 0.09667, 0.4799, 0.09667, 0.4799, 0.09667, 0.4799, 0.09667, 0.4799, 0.09667, 0.4799, 0.09763, 0.4805, 0.09763, 0.4804, 0.09763, 0.4804, 0.09763, 0.4805, 0.09763, 0.4804, 0.09763, 0.4805, 0.09763, 0.4805, 0.09763, 0.4804, 0.09763, 0.4805, 0.09763, 0.4805, 0.09763, 0.4805, 0.09763, 0.4805, 0.09763, 0.4805, 0.09763, 0.4804, 0.09763, 0.4804, 0.09763, 0.4805, 0.09763, 0.4804, 0.09763, 0.4805, 0.09763, 0.4805, 0.09763, 0.4804, 0.09763, 0.4805, 0.09763, 0.4805, 0.09763, 0.4805, 0.09763, 0.4805, 0.09763, 0.4805, 0.09763, 0.4804, 0.09763, 0.4804, 0.09763, 0.4805, 0.09763, 0.4804, 0.09764, 0.4805, 0.09763, 0.4805, 0.09763, 0.4804, 0.09764, 0.4805, 0.09763, 0.4805, 0.09763, 0.4805, 0.09763, 0.4805, 0.112, 0.47, 0.112, 0.47, 0.112, 0.47, 0.112, 0.47, 0.112, 0.47, 0.112, 0.47, 0.112, 0.47, 0.112, 0.47, 0.112, 0.47, 0.112, 0.47, 0.112, 0.47, 0.112, 0.47, 0.112, 0.47, 0.112, 0.47, 0.112, 0.47, 0.112, 0.47, 0.112, 0.47, 0.112, 0.47, 0.112, 0.47, 0.112, 0.47, 0.112, 0.47, 0.112, 0.47, 0.112, 0.47, 0.112, 0.47, 0.112, 0.47, 0.112, 0.47, 0.112, 0.47, 0.112, 0.47, 0.112, 0.47, 0.112, 0.47, 0.112, 0.47, 0.112, 0.47, 0.112, 0.47, 0.112, 0.47, 0.112, 0.47, 0.112, 0.47, 0.112, 0.47, 0.112, 0.47, 0.112, 0.47, 0.112, 0.47, 0.112, 0.47, 0.112, 0.47, 0.112, 0.47, 0.112, 0.47, 0.112, 0.47, 0.112, 0.47, 0.112, 0.47, 0.112, 0.47, 0.112, 0.47, 0.112, 0.47, 0.112, 0.47, 0.112, 0.47, 0.112, 0.47, 0.112, 0.47, 0.112, 0.47, 0.112, 0.47, 0.112, 0.47, 0.112, 0.47, 0.112, 0.47, 0.112, 0.47, 0.112, 0.47, 0.112, 0.47, 0.112, 0.47, 0.112, 0.47])
me_sphere.materials.append(mat_material)
me_sphere.update()

# ---- objects
ob_sphere = bpy.data.objects.new('Sphere', me_sphere)

# ---- transforms, parenting, visibility, modifiers, constraints
ob_sphere.location = (0.0, 0.0, 0.0)
ob_sphere.scale = (1.0, 1.0, 1.224)

# ---- collection membership
col_collection.objects.link(ob_sphere)

# ---- scene / render settings (as saved in the file)
scene.frame_start = 1; scene.frame_end = 250; scene.frame_set(1)
scene.render.engine = 'BLENDER_EEVEE_NEXT'
scene.cycles.sampling_pattern = 'TABULATED_SOBOL'
scene.view_settings.view_transform = 'Filmic'
bpy.context.view_layer.update()

# ---- added for rendering (the .blend has no active camera and no usable light): camera, sun
cam_auto = bpy.data.cameras.new('AutoCamera')
cam_auto.lens = 50.0
cam_auto.sensor_width = 36.0
cam_auto.clip_end = 1000.0
ob_auto_camera = bpy.data.objects.new('AutoCamera', cam_auto)
scene.collection.objects.link(ob_auto_camera)
ob_auto_camera.location = (3.4459, -4.02493, 3.26318)
ob_auto_camera.rotation_euler = (1.09748, -7.21219e-08, 0.694738)
scene.camera = ob_auto_camera
light_auto_sun = bpy.data.lights.new('AutoSun', 'SUN')
light_auto_sun.energy = 3.0
light_auto_sun.angle = 0.0523599
ob_auto_sun = bpy.data.objects.new('AutoSun', light_auto_sun)
scene.collection.objects.link(ob_auto_sun)
ob_auto_sun.rotation_euler = (0.872665, 0.174533, 0.523599)
bpy.context.view_layer.update()
